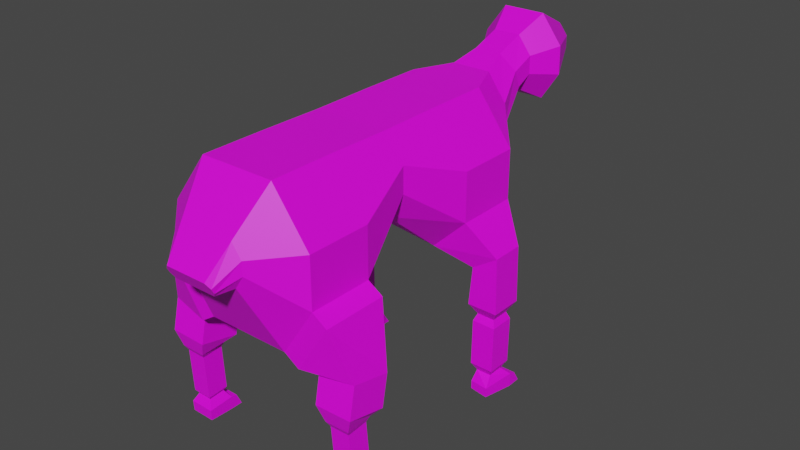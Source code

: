 # Source: Sheep.blend  (saved by Blender 2.93.21; exported with 4.5.12 LTS)
import bpy
from mathutils import Matrix  # noqa: F401  (used for matrix-valued properties, if any)

bpy.ops.wm.read_factory_settings(use_empty=True)
scene = bpy.context.scene
scene.name = 'Scene'

# ---- collections
col_collection = bpy.data.collections.new('Collection'); scene.collection.children.link(col_collection)

# ---- images (referenced by path relative to the original .blend; pixels are not part of the script)
import os
ASSET_DIR = os.environ.get("B2B_ASSET_DIR", "")  # directory of the original .blend (textures are referenced by path, not embedded)
HERE = os.path.dirname(os.path.abspath(__file__))  # packed textures are extracted next to this script under _unpacked/

def load_image(name, relpath, width, height, colorspace="sRGB"):
    """Load a texture the original file referenced (path relative to the .blend, or extracted next to this script)."""
    p = next((c for c in (os.path.join(HERE, relpath), os.path.join(ASSET_DIR, relpath)) if relpath and os.path.exists(c)), "")
    if p:
        img = bpy.data.images.load(p, check_existing=True)
        img.name = name
    else:  # same state as the original file: an image datablock whose file is absent (Cycles renders it pink)
        img = bpy.data.images.new(name, width, height)
        img.source = "FILE"
        img.filepath = "//" + (relpath or name)
    img.colorspace_settings.name = colorspace
    return img
img_sheepskin = load_image('SheepSkin', '', 1024, 1024, 'sRGB')

# ---- materials (node trees are filled in below, after node groups)
mat_sheepskin_001 = bpy.data.materials.new('SheepSkin.001')
mat_sheepskin_001.use_transparent_shadow = False

# ---- material node trees
mat_sheepskin_001.use_nodes = True; mat_sheepskin_001.node_tree.nodes.clear()
_N = mat_sheepskin_001.node_tree.nodes; _L = mat_sheepskin_001.node_tree.links
n0 = _N.new('ShaderNodeBsdfPrincipled'); n0.name = 'Principled BSDF'; n0.location = (10, 300)
n0.distribution = 'GGX'
n0.subsurface_method = 'BURLEY'
n0.inputs[3].default_value = 1.45
n0.inputs[27].default_value = (0.0, 0.0, 0.0, 1.0)
n0.inputs[28].default_value = 1.0
n1 = _N.new('ShaderNodeOutputMaterial'); n1.name = 'Material Output'; n1.location = (300, 300)
n2 = _N.new('ShaderNodeTexImage'); n2.name = 'Image Texture'; n2.location = (-280, 275)
n2.image = img_sheepskin
_L.new(n0.outputs[0], n1.inputs[0])
_L.new(n2.outputs[0], n0.inputs[0])
n1.is_active_output = True

# ---- world
world_world = bpy.data.worlds.new('World'); scene.world = world_world
world_world.use_nodes = True; world_world.node_tree.nodes.clear()
_N = world_world.node_tree.nodes; _L = world_world.node_tree.links
n0 = _N.new('ShaderNodeOutputWorld'); n0.name = 'World Output'; n0.location = (300, 300)
n1 = _N.new('ShaderNodeBackground'); n1.name = 'Background'; n1.location = (10, 300)
n1.inputs[0].default_value = (0.05088, 0.05088, 0.05088, 1.0)
_L.new(n1.outputs[0], n0.inputs[0])
n0.is_active_output = True
world_world.color = (0.05088, 0.05088, 0.05088)
world_world.use_sun_shadow = False
world_world.sun_shadow_jitter_overblur = 0.0

# ---- meshes
me_cube_001 = bpy.data.meshes.new('Cube.001')
me_cube_001.from_pydata([(-0.1184, -0.365, 0.3455), (-0.1066, -0.365, 0.7667), (-0.112, 0.365, 0.3899), (-0.1066, 0.365, 0.7667), (-0.2106, -0.365, 0.4859), (-0.2106, -0.365, 0.6263), (-0.2106, 0.365, 0.6263), (-0.2106, 0.365, 0.4859), (-0.1125, 0.4767, 0.6926), (-0.05697, 0.4767, 0.7676), (-0.06326, 0.4767, 0.5425), (-0.1125, 0.4767, 0.6175), (-0.07785, 0.5716, 0.7463), (-0.07785, 0.5924, 0.6987), (-0.03941, 0.5509, 0.7938), (-0.04376, 0.6131, 0.6511), (-0.07785, 0.6386, 0.7733), (-0.07785, 0.6397, 0.7214), (-0.03941, 0.6374, 0.8252), (-0.04376, 0.6409, 0.6696), (-0.1223, 0.7182, 0.79), (-0.1223, 0.72, 0.7084), (-0.06191, 0.7163, 0.8715), (-0.06875, 0.7218, 0.6269), (-0.05993, -0.5274, 0.5742), (-0.07154, -0.5199, 0.5604), (-0.052, 0.8645, 0.7698), (-0.052, 0.8652, 0.7351), (-0.02632, 0.8637, 0.8045), (-0.02923, 0.866, 0.7005), (-0.03578, 0.8889, 0.7644), (-0.03578, 0.8894, 0.74), (-0.01815, 0.8883, 0.7882), (-0.02047, 0.8899, 0.7167), (-0.02277, 0.889, 0.7602), (-0.02277, 0.8893, 0.7439), (-0.0116, 0.8886, 0.7752), (-0.01346, 0.8897, 0.7297), (-0.01295, 0.889, 0.7569), (-0.01295, 0.8893, 0.7468), (-0.006653, 0.8889, 0.7654), (-0.00816, 0.8894, 0.7395), (-0.112, 0.1825, 0.3899), (-0.1133, 0.0, 0.5436), (-0.1184, -0.1825, 0.3455), (-0.1066, -0.1825, 0.7667), (-0.1071, 0.0, 0.7645), (-0.1066, 0.1825, 0.7667), (-0.2106, -0.1825, 0.4859), (-0.1617, 0.0, 0.6173), (-0.2106, 0.1825, 0.4859), (-0.2106, -0.1825, 0.6263), (-0.1617, 0.0, 0.6909), (-0.2106, 0.1825, 0.6263), (-0.2793, 0.3212, 0.3882), (-0.2061, 0.3212, 0.3406), (-0.2793, 0.2263, 0.3882), (-0.2061, 0.2263, 0.3406), (-0.2793, 0.3212, 0.3882), (-0.2061, 0.3212, 0.3406), (-0.2793, 0.2263, 0.3882), (-0.2061, 0.2263, 0.3406), (-0.283, 0.3212, 0.2264), (-0.1957, 0.3212, 0.2277), (-0.283, 0.2263, 0.2264), (-0.1957, 0.2263, 0.2277), (-0.2644, 0.3014, 0.1952), (-0.2134, 0.3014, 0.196), (-0.2644, 0.246, 0.1952), (-0.2134, 0.246, 0.196), (-0.2723, 0.3104, 0.174), (-0.2049, 0.3104, 0.175), (-0.2723, 0.2371, 0.174), (-0.2049, 0.2371, 0.175), (-0.2703, 0.3104, 0.03912), (-0.2029, 0.3104, 0.04012), (-0.2703, 0.2371, 0.03912), (-0.2029, 0.2371, 0.04012), (-0.2576, 0.2969, 0.0161), (-0.2149, 0.2969, 0.01673), (-0.2576, 0.2506, 0.0161), (-0.2149, 0.2506, 0.01673), (-0.2776, 0.3184, -0.005417), (-0.1921, 0.3184, -0.004149), (-0.2636, 0.2255, -0.01178), (-0.2102, 0.2326, -0.01254), (-0.277, 0.3184, -0.04591), (-0.1915, 0.3184, -0.04465), (-0.2632, 0.2255, -0.03914), (-0.2098, 0.2326, -0.0368), (-0.2774, 0.3371, -0.01098), (-0.1919, 0.3364, -0.009903), (-0.2768, 0.3585, -0.04535), (-0.1913, 0.3578, -0.04428), (-0.16, -0.1825, 0.3182), (-0.16, -0.365, 0.3182), (-0.2522, -0.365, 0.4586), (-0.2522, -0.1825, 0.4586), (-0.1908, -0.2185, 0.2881), (-0.1908, -0.3295, 0.3122), (-0.2953, -0.329, 0.3142), (-0.2953, -0.218, 0.2902), (-0.1926, -0.2372, 0.2017), (-0.1926, -0.3482, 0.2257), (-0.2971, -0.3477, 0.2278), (-0.2971, -0.2368, 0.2038), (-0.2106, -0.2611, 0.1864), (-0.2106, -0.3368, 0.1814), (-0.2804, -0.3369, 0.1828), (-0.2804, -0.2612, 0.1878), (-0.2182, -0.268, 0.1704), (-0.2182, -0.3279, 0.1664), (-0.2734, -0.328, 0.1676), (-0.2734, -0.2681, 0.1715), (-0.2209, -0.2596, 0.0412), (-0.2209, -0.3194, 0.03728), (-0.2761, -0.3195, 0.0384), (-0.2761, -0.2596, 0.04233), (-0.2277, -0.2659, 0.02891), (-0.2277, -0.3115, 0.02592), (-0.2697, -0.3116, 0.02678), (-0.2697, -0.266, 0.02977), (-0.2152, -0.2503, 0.005576), (-0.2152, -0.3239, 0.0007502), (-0.2832, -0.324, 0.002133), (-0.2832, -0.2504, 0.006959), (-0.2159, -0.2481, -0.03208), (-0.2159, -0.3218, -0.02958), (-0.2838, -0.3218, -0.0282), (-0.2838, -0.2481, -0.0307), (-0.2831, -0.2344, 0.00378), (-0.2152, -0.2339, 0.002528), (-0.2838, -0.2183, -0.03034), (-0.2159, -0.2179, -0.03165), (-0.1064, -0.4614, 0.6156), (-0.07856, -0.4614, 0.6532), (-0.08171, -0.4614, 0.5404), (-0.1064, -0.4614, 0.578), (-0.06125, -0.5049, 0.5329), (-0.07154, -0.5124, 0.5467), (0.1184, -0.365, 0.3455), (0.1066, -0.365, 0.7667), (0.112, 0.365, 0.3899), (0.1066, 0.365, 0.7667), (0.2106, -0.365, 0.4859), (0.2106, -0.365, 0.6263), (0.2106, 0.365, 0.6263), (0.2106, 0.365, 0.4859), (0.1125, 0.4767, 0.6926), (0.05697, 0.4767, 0.7676), (0.06326, 0.4767, 0.5425), (0.1125, 0.4767, 0.6175), (0.07785, 0.5716, 0.7463), (0.07785, 0.5924, 0.6987), (0.03941, 0.5509, 0.7938), (0.04376, 0.6131, 0.6511), (0.07785, 0.6386, 0.7733), (0.07785, 0.6397, 0.7214), (0.03941, 0.6374, 0.8252), (0.04376, 0.6409, 0.6696), (0.1223, 0.7182, 0.79), (0.1223, 0.72, 0.7084), (0.06191, 0.7163, 0.8715), (0.06875, 0.7218, 0.6269), (0.0, 0.8892, 0.7521), (0.0, 0.4767, 0.7676), (0.05993, -0.5274, 0.5742), (0.07154, -0.5199, 0.5604), (0.0, -0.365, 0.7667), (0.0, -0.365, 0.3455), (0.0, 0.365, 0.7667), (0.0, 0.365, 0.4432), (0.052, 0.8645, 0.7698), (0.052, 0.8652, 0.7351), (0.02632, 0.8637, 0.8045), (0.02923, 0.866, 0.7005), (0.03578, 0.8889, 0.7644), (0.03578, 0.8894, 0.74), (0.01815, 0.8883, 0.7882), (0.02047, 0.8899, 0.7167), (0.02277, 0.889, 0.7602), (0.02277, 0.8893, 0.7439), (0.0116, 0.8886, 0.7752), (0.01346, 0.8897, 0.7297), (0.01295, 0.889, 0.7569), (0.01295, 0.8893, 0.7468), (0.006653, 0.8889, 0.7654), (0.00816, 0.8894, 0.7395), (0.0, 0.4767, 0.5425), (0.0, 0.5509, 0.7938), (0.0, 0.6131, 0.6511), (0.0, 0.6374, 0.8252), (0.0, 0.6409, 0.6696), (0.0, 0.7163, 0.8715), (0.0, 0.7218, 0.6269), (0.0, 0.8637, 0.8045), (0.0, 0.866, 0.7005), (0.0, 0.8883, 0.7882), (0.0, 0.8899, 0.7167), (0.0, 0.8886, 0.7752), (0.0, 0.8897, 0.7297), (0.0, 0.8889, 0.7654), (0.0, 0.8894, 0.7395), (0.112, 0.1825, 0.3899), (0.1133, 0.0, 0.5436), (0.1184, -0.1825, 0.3455), (0.1066, -0.1825, 0.7667), (0.1071, 0.0, 0.7645), (0.1066, 0.1825, 0.7667), (0.2106, -0.1825, 0.4859), (0.1617, 0.0, 0.6173), (0.2106, 0.1825, 0.4859), (0.2106, -0.1825, 0.6263), (0.1617, 0.0, 0.6909), (0.2106, 0.1825, 0.6263), (0.0, 0.1825, 0.7667), (0.0, 0.0, 0.7645), (0.0, -0.1825, 0.7667), (0.0, 0.1825, 0.4432), (0.0, 0.0, 0.5436), (0.0, -0.1825, 0.3455), (0.2793, 0.3212, 0.3882), (0.2061, 0.3212, 0.3406), (0.2793, 0.2263, 0.3882), (0.2061, 0.2263, 0.3406), (0.2793, 0.3212, 0.3882), (0.2061, 0.3212, 0.3406), (0.2793, 0.2263, 0.3882), (0.2061, 0.2263, 0.3406), (0.283, 0.3212, 0.2264), (0.1957, 0.3212, 0.2277), (0.283, 0.2263, 0.2264), (0.1957, 0.2263, 0.2277), (0.2644, 0.3014, 0.1952), (0.2134, 0.3014, 0.196), (0.2644, 0.246, 0.1952), (0.2134, 0.246, 0.196), (0.2723, 0.3104, 0.174), (0.2049, 0.3104, 0.175), (0.2723, 0.2371, 0.174), (0.2049, 0.2371, 0.175), (0.2703, 0.3104, 0.03912), (0.2029, 0.3104, 0.04012), (0.2703, 0.2371, 0.03912), (0.2029, 0.2371, 0.04012), (0.2576, 0.2969, 0.0161), (0.2149, 0.2969, 0.01673), (0.2576, 0.2506, 0.0161), (0.2149, 0.2506, 0.01673), (0.2776, 0.3184, -0.005417), (0.1921, 0.3184, -0.004149), (0.2636, 0.2255, -0.01178), (0.2102, 0.2326, -0.01254), (0.277, 0.3184, -0.04591), (0.1915, 0.3184, -0.04465), (0.2632, 0.2255, -0.03914), (0.2098, 0.2326, -0.0368), (0.2774, 0.3371, -0.01098), (0.1919, 0.3364, -0.009903), (0.2768, 0.3585, -0.04535), (0.1913, 0.3578, -0.04428), (0.16, -0.1825, 0.3182), (0.16, -0.365, 0.3182), (0.2522, -0.365, 0.4586), (0.2522, -0.1825, 0.4586), (0.1908, -0.2185, 0.2881), (0.1908, -0.3295, 0.3122), (0.2953, -0.329, 0.3142), (0.2953, -0.218, 0.2902), (0.1926, -0.2372, 0.2017), (0.1926, -0.3482, 0.2257), (0.2971, -0.3477, 0.2278), (0.2971, -0.2368, 0.2038), (0.2106, -0.2611, 0.1864), (0.2106, -0.3368, 0.1814), (0.2804, -0.3369, 0.1828), (0.2804, -0.2612, 0.1878), (0.2182, -0.268, 0.1704), (0.2182, -0.3279, 0.1664), (0.2734, -0.328, 0.1676), (0.2734, -0.2681, 0.1715), (0.2209, -0.2596, 0.0412), (0.2209, -0.3194, 0.03728), (0.2761, -0.3195, 0.0384), (0.2761, -0.2596, 0.04233), (0.2277, -0.2659, 0.02891), (0.2277, -0.3115, 0.02592), (0.2697, -0.3116, 0.02678), (0.2697, -0.266, 0.02977), (0.2152, -0.2503, 0.005576), (0.2152, -0.3239, 0.0007502), (0.2832, -0.324, 0.002133), (0.2832, -0.2504, 0.006959), (0.2159, -0.2481, -0.03208), (0.2159, -0.3218, -0.02958), (0.2838, -0.3218, -0.0282), (0.2838, -0.2481, -0.0307), (0.2831, -0.2344, 0.00378), (0.2152, -0.2339, 0.002528), (0.2838, -0.2183, -0.03034), (0.2159, -0.2179, -0.03165), (0.1064, -0.4614, 0.6156), (0.07856, -0.4614, 0.6532), (0.0, -0.4614, 0.6532), (0.08171, -0.4614, 0.5404), (0.1064, -0.4614, 0.578), (0.0, -0.4614, 0.5404), (0.0, -0.5274, 0.5742), (0.06125, -0.5049, 0.5329), (0.07154, -0.5124, 0.5467), (0.0, -0.5124, 0.5467), (0.0, -0.5199, 0.5604), (0.0, -0.5049, 0.5329)], [], [(53, 47, 3, 6), (7, 6, 8, 11), (4, 0, 136, 137), (217, 45, 1, 168), (0, 169, 306, 136), (1, 5, 134, 135), (42, 50, 56, 57), (50, 53, 6, 7), (171, 2, 10, 188), (2, 7, 11, 10), (6, 3, 9, 8), (8, 9, 14, 12), (188, 10, 15, 190), (11, 8, 12, 13), (10, 11, 13, 15), (192, 19, 23, 194), (13, 12, 16, 17), (15, 13, 17, 19), (12, 14, 18, 16), (190, 15, 19, 192), (17, 16, 20, 21), (19, 17, 21, 23), (16, 18, 22, 20), (41, 202, 200, 37), (20, 22, 28, 26), (194, 23, 29, 196), (21, 20, 26, 27), (23, 21, 27, 29), (30, 31, 27, 26), (32, 30, 26, 28), (197, 32, 28, 195), (31, 33, 29, 27), (34, 35, 31, 30), (36, 34, 30, 32), (199, 36, 32, 197), (35, 37, 33, 31), (38, 39, 35, 34), (40, 38, 34, 36), (201, 40, 36, 199), (39, 41, 37, 35), (164, 39, 38), (164, 38, 40), (164, 41, 39), (37, 200, 198, 33), (33, 198, 196, 29), (18, 191, 193, 22), (22, 193, 195, 28), (14, 189, 191, 18), (9, 165, 189, 14), (3, 170, 165, 9), (44, 220, 169, 0), (164, 40, 201), (41, 164, 202), (2, 171, 218, 42), (42, 218, 219, 43), (43, 219, 220, 44), (4, 5, 51, 48), (48, 51, 52, 49), (49, 52, 53, 50), (0, 4, 96, 95), (44, 48, 49, 43), (43, 49, 50, 42), (170, 3, 47, 215), (215, 47, 46, 216), (216, 46, 45, 217), (5, 1, 45, 51), (51, 45, 46, 52), (52, 46, 47, 53), (55, 57, 61, 59), (2, 42, 57, 55), (7, 2, 55, 54), (50, 7, 54, 56), (59, 61, 65, 63), (54, 55, 59, 58), (57, 56, 60, 61), (56, 54, 58, 60), (65, 64, 68, 69), (58, 59, 63, 62), (61, 60, 64, 65), (60, 58, 62, 64), (69, 68, 72, 73), (64, 62, 66, 68), (63, 65, 69, 67), (62, 63, 67, 66), (71, 73, 77, 75), (68, 66, 70, 72), (67, 69, 73, 71), (66, 67, 71, 70), (75, 77, 81, 79), (70, 71, 75, 74), (73, 72, 76, 77), (72, 70, 74, 76), (81, 80, 84, 85), (74, 75, 79, 78), (77, 76, 80, 81), (76, 74, 78, 80), (83, 85, 89, 87), (80, 78, 82, 84), (79, 81, 85, 83), (78, 79, 83, 82), (89, 88, 86, 87), (87, 86, 92, 93), (85, 84, 88, 89), (84, 82, 86, 88), (90, 91, 93, 92), (83, 87, 93, 91), (82, 83, 91, 90), (86, 82, 90, 92), (96, 97, 101, 100), (44, 0, 95, 94), (4, 48, 97, 96), (48, 44, 94, 97), (101, 98, 102, 105), (94, 95, 99, 98), (97, 94, 98, 101), (95, 96, 100, 99), (103, 104, 108, 107), (99, 100, 104, 103), (100, 101, 105, 104), (98, 99, 103, 102), (108, 109, 113, 112), (104, 105, 109, 108), (102, 103, 107, 106), (105, 102, 106, 109), (113, 110, 114, 117), (106, 107, 111, 110), (109, 106, 110, 113), (107, 108, 112, 111), (116, 117, 121, 120), (111, 112, 116, 115), (112, 113, 117, 116), (110, 111, 115, 114), (120, 121, 125, 124), (114, 115, 119, 118), (117, 114, 118, 121), (115, 116, 120, 119), (125, 122, 131, 130), (118, 119, 123, 122), (121, 118, 122, 125), (119, 120, 124, 123), (127, 128, 129, 126), (123, 124, 128, 127), (124, 125, 129, 128), (122, 123, 127, 126), (130, 131, 133, 132), (122, 126, 133, 131), (129, 125, 130, 132), (126, 129, 132, 133), (136, 306, 312, 138), (303, 135, 24, 307), (134, 137, 139, 25), (5, 4, 137, 134), (168, 1, 135, 303), (311, 307, 24, 25), (312, 310, 139, 138), (310, 311, 25, 139), (137, 136, 138, 139), (135, 134, 25, 24), (214, 146, 143, 208), (147, 151, 148, 146), (144, 305, 304, 140), (217, 168, 141, 206), (140, 304, 306, 169), (141, 302, 301, 145), (203, 224, 223, 211), (211, 147, 146, 214), (171, 188, 150, 142), (142, 150, 151, 147), (146, 148, 149, 143), (148, 152, 154, 149), (188, 190, 155, 150), (151, 153, 152, 148), (150, 155, 153, 151), (192, 194, 163, 159), (153, 157, 156, 152), (155, 159, 157, 153), (152, 156, 158, 154), (190, 192, 159, 155), (157, 161, 160, 156), (159, 163, 161, 157), (156, 160, 162, 158), (187, 183, 200, 202), (160, 172, 174, 162), (194, 196, 175, 163), (161, 173, 172, 160), (163, 175, 173, 161), (176, 172, 173, 177), (178, 174, 172, 176), (197, 195, 174, 178), (177, 173, 175, 179), (180, 176, 177, 181), (182, 178, 176, 180), (199, 197, 178, 182), (181, 177, 179, 183), (184, 180, 181, 185), (186, 182, 180, 184), (201, 199, 182, 186), (185, 181, 183, 187), (164, 184, 185), (164, 186, 184), (164, 185, 187), (183, 179, 198, 200), (179, 175, 196, 198), (158, 162, 193, 191), (162, 174, 195, 193), (154, 158, 191, 189), (149, 154, 189, 165), (143, 149, 165, 170), (205, 140, 169, 220), (164, 201, 186), (187, 202, 164), (142, 203, 218, 171), (203, 204, 219, 218), (204, 205, 220, 219), (144, 209, 212, 145), (209, 210, 213, 212), (210, 211, 214, 213), (140, 262, 263, 144), (205, 204, 210, 209), (204, 203, 211, 210), (170, 215, 208, 143), (215, 216, 207, 208), (216, 217, 206, 207), (145, 212, 206, 141), (212, 213, 207, 206), (213, 214, 208, 207), (222, 226, 228, 224), (142, 222, 224, 203), (147, 221, 222, 142), (211, 223, 221, 147), (226, 230, 232, 228), (221, 225, 226, 222), (224, 228, 227, 223), (223, 227, 225, 221), (232, 236, 235, 231), (225, 229, 230, 226), (228, 232, 231, 227), (227, 231, 229, 225), (236, 240, 239, 235), (231, 235, 233, 229), (230, 234, 236, 232), (229, 233, 234, 230), (238, 242, 244, 240), (235, 239, 237, 233), (234, 238, 240, 236), (233, 237, 238, 234), (242, 246, 248, 244), (237, 241, 242, 238), (240, 244, 243, 239), (239, 243, 241, 237), (248, 252, 251, 247), (241, 245, 246, 242), (244, 248, 247, 243), (243, 247, 245, 241), (250, 254, 256, 252), (247, 251, 249, 245), (246, 250, 252, 248), (245, 249, 250, 246), (256, 254, 253, 255), (254, 260, 259, 253), (252, 256, 255, 251), (251, 255, 253, 249), (257, 259, 260, 258), (250, 258, 260, 254), (249, 257, 258, 250), (253, 259, 257, 249), (263, 267, 268, 264), (205, 261, 262, 140), (144, 263, 264, 209), (209, 264, 261, 205), (268, 272, 269, 265), (261, 265, 266, 262), (264, 268, 265, 261), (262, 266, 267, 263), (270, 274, 275, 271), (266, 270, 271, 267), (267, 271, 272, 268), (265, 269, 270, 266), (275, 279, 280, 276), (271, 275, 276, 272), (269, 273, 274, 270), (272, 276, 273, 269), (280, 284, 281, 277), (273, 277, 278, 274), (276, 280, 277, 273), (274, 278, 279, 275), (283, 287, 288, 284), (278, 282, 283, 279), (279, 283, 284, 280), (277, 281, 282, 278), (287, 291, 292, 288), (281, 285, 286, 282), (284, 288, 285, 281), (282, 286, 287, 283), (292, 297, 298, 289), (285, 289, 290, 286), (288, 292, 289, 285), (286, 290, 291, 287), (294, 293, 296, 295), (290, 294, 295, 291), (291, 295, 296, 292), (289, 293, 294, 290), (297, 299, 300, 298), (289, 298, 300, 293), (296, 299, 297, 292), (293, 300, 299, 296), (304, 308, 312, 306), (303, 307, 166, 302), (301, 167, 309, 305), (145, 301, 305, 144), (168, 303, 302, 141), (311, 167, 166, 307), (312, 308, 309, 310), (310, 309, 167, 311), (305, 309, 308, 304), (302, 166, 167, 301)])
_uv = me_cube_001.uv_layers.new(name='UVMap')
_uv.uv.foreach_set('vector', [0.1692, 0.3889, 0.08189, 0.363, 0.1092, 0.2715, 0.1965, 0.2974, 0.7716, 0.8925, 0.701, 0.9129, 0.6538, 0.8731, 0.6916, 0.8622, 0.6991, 0.2692, 0.7474, 0.1971, 0.7666, 0.3066, 0.7536, 0.326, 0.449, 0.5594, 0.4812, 0.5571, 0.4865, 0.6524, 0.4542, 0.6548, 0.7474, 0.1971, 0.8093, 0.1971, 0.8093, 0.3066, 0.7666, 0.3066, 0.0, 0.6374, 0.08728, 0.6634, 0.05008, 0.7057, 0.02671, 0.6988, 0.6379, 0.8848, 0.6379, 0.9561, 0.5736, 0.9444, 0.5824, 0.8998, 0.2291, 0.4074, 0.1692, 0.3889, 0.1965, 0.2974, 0.2564, 0.3159, 0.7625, 0.7804, 0.8055, 0.829, 0.7221, 0.8265, 0.7129, 0.7947, 0.8055, 0.829, 0.7716, 0.8925, 0.6916, 0.8622, 0.7221, 0.8265, 0.1965, 0.2974, 0.1092, 0.2715, 0.1125, 0.2119, 0.1591, 0.2257, 0.1591, 0.2257, 0.1125, 0.2119, 0.1078, 0.17, 0.1413, 0.1686, 0.5596, 0.8817, 0.527, 0.8805, 0.53, 0.8096, 0.5526, 0.8105, 0.1912, 0.2356, 0.1591, 0.2257, 0.1413, 0.1686, 0.1647, 0.1644, 0.527, 0.8805, 0.4949, 0.8796, 0.5078, 0.8199, 0.53, 0.8096, 0.5515, 0.796, 0.5289, 0.7951, 0.5213, 0.7523, 0.5567, 0.7536, 0.1647, 0.1644, 0.1413, 0.1686, 0.1397, 0.1314, 0.1621, 0.1377, 0.53, 0.8096, 0.5078, 0.8199, 0.5067, 0.7952, 0.5289, 0.7951, 0.1413, 0.1686, 0.1078, 0.17, 0.1073, 0.1224, 0.1397, 0.1314, 0.5526, 0.8105, 0.53, 0.8096, 0.5289, 0.7951, 0.5515, 0.796, 0.1621, 0.1377, 0.1397, 0.1314, 0.1562, 0.09246, 0.1913, 0.1023, 0.5289, 0.7951, 0.5067, 0.7952, 0.4865, 0.7523, 0.5213, 0.7523, 0.1397, 0.1314, 0.1073, 0.1224, 0.1053, 0.07834, 0.1562, 0.09246, 0.9733, 0.7061, 0.9691, 0.7061, 0.9691, 0.701, 0.9761, 0.701, 0.1562, 0.09246, 0.1053, 0.07834, 0.1466, 0.0108, 0.1683, 0.0168, 0.5567, 0.7536, 0.5213, 0.7523, 0.5379, 0.6777, 0.553, 0.6783, 0.1913, 0.1023, 0.1562, 0.09246, 0.1683, 0.0168, 0.1832, 0.02099, 0.5213, 0.7523, 0.4865, 0.7523, 0.5231, 0.6777, 0.5379, 0.6777, 0.1699, 0.004121, 0.1805, 0.007074, 0.1832, 0.02099, 0.1683, 0.0168, 0.1551, 0.0, 0.1699, 0.004121, 0.1683, 0.0168, 0.1466, 0.0108, 0.9691, 0.7316, 0.9786, 0.7316, 0.9828, 0.7402, 0.9691, 0.7402, 0.9878, 0.7064, 0.9798, 0.6942, 0.9844, 0.6858, 0.9963, 0.7039, 0.981, 0.7169, 0.981, 0.7084, 0.9878, 0.7064, 0.9878, 0.7192, 0.9751, 0.7248, 0.981, 0.7169, 0.9878, 0.7192, 0.9786, 0.7316, 0.9691, 0.7248, 0.9751, 0.7248, 0.9786, 0.7316, 0.9691, 0.7316, 0.981, 0.7084, 0.9761, 0.701, 0.9798, 0.6942, 0.9878, 0.7064, 0.9758, 0.7152, 0.9758, 0.7099, 0.981, 0.7084, 0.981, 0.7169, 0.9726, 0.7197, 0.9758, 0.7152, 0.981, 0.7169, 0.9751, 0.7248, 0.9691, 0.7197, 0.9726, 0.7197, 0.9751, 0.7248, 0.9691, 0.7248, 0.9758, 0.7099, 0.9733, 0.7061, 0.9761, 0.701, 0.981, 0.7084, 0.9691, 0.7127, 0.9758, 0.7099, 0.9758, 0.7152, 0.9691, 0.7127, 0.9758, 0.7152, 0.9726, 0.7197, 0.9691, 0.7127, 0.9733, 0.7061, 0.9758, 0.7099, 0.9761, 0.701, 0.9691, 0.701, 0.9691, 0.6942, 0.9798, 0.6942, 0.5414, 0.6654, 0.552, 0.6658, 0.553, 0.6783, 0.5379, 0.6777, 0.4622, 0.1291, 0.4503, 0.13, 0.4677, 0.08783, 0.4865, 0.08646, 0.4865, 0.08646, 0.4677, 0.08783, 0.435, 0.01216, 0.4429, 0.01158, 0.4514, 0.1749, 0.4394, 0.1758, 0.4503, 0.13, 0.4622, 0.1291, 0.4476, 0.2138, 0.4304, 0.2151, 0.4394, 0.1758, 0.4514, 0.1749, 0.4655, 0.2711, 0.4332, 0.2734, 0.4304, 0.2151, 0.4476, 0.2138, 0.09559, 0.741, 0.09554, 0.8021, 5.367e-05, 0.8021, 0.0001073, 0.7411, 0.9691, 0.7127, 0.9726, 0.7197, 0.9691, 0.7197, 0.9733, 0.7061, 0.9691, 0.7127, 0.9691, 0.7061, 0.8223, 0.6321, 0.7692, 0.6318, 0.7692, 0.5363, 0.8223, 0.5366, 0.8223, 0.5366, 0.7692, 0.5363, 0.778, 0.4403, 0.8365, 0.4404, 0.09559, 0.8622, 0.09559, 0.8029, 0.1986, 0.8029, 0.1986, 0.8649, 0.1472, 0.6819, 0.08728, 0.6634, 0.1146, 0.5719, 0.1745, 0.5904, 0.1745, 0.5904, 0.1146, 0.5719, 0.1015, 0.4684, 0.1329, 0.4781, 0.1329, 0.4781, 0.1015, 0.4684, 0.1692, 0.3889, 0.2291, 0.4074, 0.7474, 0.1971, 0.6991, 0.2692, 0.6773, 0.2552, 0.7256, 0.183, 0.8216, 0.3459, 0.8816, 0.3453, 0.8679, 0.4401, 0.8365, 0.4404, 0.8365, 0.4404, 0.8679, 0.4401, 0.8816, 0.5363, 0.8223, 0.5366, 0.4332, 0.2734, 0.4655, 0.2711, 0.4708, 0.3664, 0.4385, 0.3688, 0.4385, 0.3688, 0.4708, 0.3664, 0.4752, 0.4618, 0.4428, 0.4641, 0.4428, 0.4641, 0.4752, 0.4618, 0.4812, 0.5571, 0.449, 0.5594, 0.08728, 0.6634, 0.0, 0.6374, 0.0273, 0.546, 0.1146, 0.5719, 0.1146, 0.5719, 0.0273, 0.546, 0.05569, 0.4548, 0.1015, 0.4684, 0.1015, 0.4684, 0.05569, 0.4548, 0.08189, 0.363, 0.1692, 0.3889, 0.6538, 0.6321, 0.6538, 0.6321, 0.6538, 0.6321, 0.6538, 0.6321, 0.8223, 0.6321, 0.8223, 0.5366, 0.8664, 0.5598, 0.8664, 0.6095, 0.7716, 0.8925, 0.8055, 0.829, 0.8438, 0.8692, 0.8305, 0.9129, 0.2291, 0.4074, 0.2564, 0.3159, 0.3097, 0.3557, 0.2955, 0.4032, 0.2979, 0.9683, 0.2482, 0.9681, 0.2482, 0.9137, 0.2979, 0.9139, 0.6538, 0.6321, 0.6538, 0.6321, 0.6538, 0.6321, 0.6538, 0.6321, 0.6538, 0.6321, 0.6538, 0.6321, 0.6538, 0.6321, 0.6538, 0.6321, 0.6538, 0.6321, 0.6538, 0.6321, 0.6538, 0.6321, 0.6538, 0.6321, 0.5922, 0.7469, 0.6379, 0.7486, 0.6277, 0.7663, 0.601, 0.7653, 0.3955, 0.7447, 0.4334, 0.7702, 0.4379, 0.8293, 0.3922, 0.8293, 0.599, 0.689, 0.6379, 0.6654, 0.6379, 0.7486, 0.5922, 0.7469, 0.1986, 0.8955, 0.2482, 0.8951, 0.2482, 0.9684, 0.1986, 0.9689, 0.601, 0.7653, 0.6277, 0.7663, 0.6316, 0.7765, 0.5963, 0.7751, 0.6415, 0.9039, 0.6415, 0.8542, 0.6538, 0.8644, 0.6538, 0.8934, 0.2979, 0.9139, 0.2482, 0.9137, 0.2587, 0.8951, 0.2877, 0.8952, 0.3922, 0.8293, 0.4379, 0.8293, 0.4284, 0.8457, 0.4017, 0.8457, 0.05407, 0.9055, 0.09239, 0.9057, 0.09239, 0.9723, 0.05407, 0.9722, 0.7849, 0.9132, 0.8139, 0.9129, 0.8187, 0.9245, 0.7804, 0.9249, 0.2979, 0.9287, 0.2979, 0.8997, 0.3094, 0.8951, 0.3094, 0.9334, 0.4017, 0.8457, 0.4284, 0.8457, 0.4327, 0.8568, 0.3974, 0.8568, 0.05407, 0.9722, 0.09239, 0.9723, 0.08529, 0.9859, 0.06105, 0.9858, 0.3974, 0.8568, 0.4327, 0.8568, 0.4326, 0.9274, 0.3973, 0.9274, 0.5963, 0.7751, 0.6316, 0.7765, 0.6289, 0.8458, 0.5936, 0.8444, 0.7804, 0.9249, 0.8187, 0.9245, 0.8187, 0.9842, 0.7804, 0.9846, 0.5996, 0.8579, 0.6219, 0.8587, 0.6248, 0.8707, 0.5969, 0.8711, 0.3973, 0.9274, 0.4326, 0.9274, 0.4261, 0.9395, 0.4038, 0.9395, 0.5936, 0.8444, 0.6289, 0.8458, 0.6219, 0.8587, 0.5996, 0.8579, 0.3836, 0.9371, 0.3836, 0.8988, 0.3922, 0.9057, 0.3922, 0.93, 0.8187, 0.958, 0.8254, 0.9131, 0.8374, 0.9129, 0.8387, 0.9577, 0.9585, 0.9752, 0.9552, 0.9512, 0.9685, 0.9379, 0.9743, 0.9863, 0.6385, 0.8423, 0.6395, 0.8181, 0.6538, 0.8094, 0.6538, 0.8542, 0.4038, 0.9395, 0.4261, 0.9395, 0.4379, 0.9507, 0.3932, 0.9506, 0.732, 0.9788, 0.7047, 0.9825, 0.6981, 0.9339, 0.742, 0.9338, 0.742, 0.9338, 0.6981, 0.9339, 0.698, 0.9129, 0.742, 0.9132, 0.5969, 0.8711, 0.6248, 0.8707, 0.6243, 0.8848, 0.5964, 0.8836, 0.9743, 0.9863, 0.9685, 0.9379, 0.9863, 0.9356, 0.9863, 0.9848, 0.9634, 0.5845, 0.9634, 0.6292, 0.9453, 0.6293, 0.9453, 0.5846, 0.8187, 0.958, 0.8387, 0.9577, 0.8387, 0.9783, 0.8216, 0.9673, 0.9393, 0.8522, 0.9396, 0.8268, 0.9492, 0.8246, 0.9492, 0.8501, 0.9863, 0.9356, 0.9685, 0.9379, 0.9696, 0.928, 0.9831, 0.9149, 0.1698, 0.6884, 0.1971, 0.597, 0.2751, 0.6401, 0.2482, 0.6925, 0.5507, 0.9784, 0.5507, 0.8829, 0.5712, 0.883, 0.5712, 0.9785, 0.1472, 0.6819, 0.1745, 0.5904, 0.1971, 0.597, 0.1698, 0.6884, 0.3747, 0.8988, 0.3097, 0.8396, 0.3272, 0.8204, 0.3922, 0.8795, 0.3922, 0.7887, 0.339, 0.8012, 0.3287, 0.7572, 0.3819, 0.7447, 0.6538, 0.6654, 0.6538, 0.7609, 0.6385, 0.7423, 0.6406, 0.6841, 0.3922, 0.8795, 0.3272, 0.8204, 0.339, 0.8012, 0.3922, 0.7887, 0.7256, 0.183, 0.6773, 0.2552, 0.6548, 0.1774, 0.7095, 0.1764, 0.7085, 0.1338, 0.6538, 0.1349, 0.6626, 0.1107, 0.6991, 0.1099, 0.7095, 0.1764, 0.6548, 0.1774, 0.6538, 0.1349, 0.7085, 0.1338, 0.2482, 0.6925, 0.2751, 0.6401, 0.3097, 0.661, 0.2828, 0.7135, 0.989, 0.4878, 0.9298, 0.4899, 0.9272, 0.4456, 0.9864, 0.4436, 0.9213, 0.6284, 0.8816, 0.6284, 0.8856, 0.6232, 0.917, 0.6232, 0.05407, 0.9055, 0.05407, 0.9638, 0.04358, 0.9514, 0.0417, 0.9119, 0.9864, 0.4436, 0.9272, 0.4456, 0.9373, 0.422, 0.9759, 0.4311, 0.05407, 0.9638, 0.0, 0.9654, 0.007459, 0.9527, 0.04358, 0.9514, 0.9599, 0.5761, 0.9311, 0.5761, 0.9311, 0.5085, 0.9599, 0.5085, 0.9759, 0.4311, 0.9373, 0.422, 0.9434, 0.4142, 0.9739, 0.4214, 0.9638, 0.5845, 0.9272, 0.5845, 0.9311, 0.5761, 0.9599, 0.5761, 0.6991, 0.1099, 0.6626, 0.1107, 0.6662, 0.1019, 0.6951, 0.1014, 0.9213, 0.6272, 0.9213, 0.5959, 0.9256, 0.5992, 0.9256, 0.6231, 0.6951, 0.1014, 0.6662, 0.1019, 0.6649, 0.03472, 0.6937, 0.03413, 0.917, 0.6232, 0.8856, 0.6232, 0.885, 0.5646, 0.9164, 0.5646, 0.9739, 0.4214, 0.9434, 0.4142, 0.9584, 0.3513, 0.989, 0.3584, 0.9668, 0.1614, 0.9648, 0.1375, 0.9784, 0.129, 0.9817, 0.1675, 0.989, 0.3584, 0.9584, 0.3513, 0.9636, 0.3453, 0.9869, 0.3508, 0.9599, 0.5085, 0.9311, 0.5085, 0.9345, 0.502, 0.9565, 0.502, 0.6937, 0.03413, 0.6649, 0.03472, 0.6682, 0.02797, 0.6902, 0.02752, 0.9578, 0.8246, 0.9578, 0.8458, 0.9492, 0.847, 0.9494, 0.8258, 0.4423, 0.9818, 0.4423, 0.9579, 0.4564, 0.9507, 0.4564, 0.9892, 0.9565, 0.502, 0.9345, 0.502, 0.9277, 0.4899, 0.9633, 0.4899, 0.6902, 0.02752, 0.6682, 0.02797, 0.6611, 0.01652, 0.6967, 0.0158, 0.9639, 0.5579, 0.999, 0.5578, 0.9989, 0.5964, 0.9638, 0.5965, 0.6967, 0.0158, 0.6611, 0.01652, 0.6608, 0.0007076, 0.6963, 0.0, 0.9817, 0.1675, 0.9784, 0.129, 0.9954, 0.1274, 0.9954, 0.166, 0.9648, 0.2618, 0.9666, 0.2232, 0.9818, 0.2241, 0.9836, 0.2626, 0.3922, 0.9862, 0.3922, 0.9507, 0.4101, 0.9507, 0.4101, 0.9862, 0.9648, 0.2618, 0.9836, 0.2626, 0.9836, 0.2784, 0.9664, 0.2704, 0.9954, 0.1274, 0.9784, 0.129, 0.9796, 0.1206, 0.9948, 0.1119, 0.9638, 0.5965, 0.9989, 0.5964, 0.999, 0.612, 0.9639, 0.6123, 0.3078, 0.7571, 0.3078, 0.7992, 0.2851, 0.7999, 0.2851, 0.7683, 0.9014, 0.6879, 0.9014, 0.729, 0.8672, 0.7192, 0.8672, 0.6879, 0.05008, 0.7057, 0.06614, 0.7107, 0.06272, 0.7379, 0.05573, 0.7399, 0.6991, 0.3414, 0.6991, 0.2692, 0.7536, 0.326, 0.7536, 0.3453, 0.9504, 0.6879, 0.9504, 0.7437, 0.9014, 0.729, 0.9014, 0.6879, 0.8594, 0.6879, 0.8672, 0.6879, 0.8672, 0.7192, 0.8594, 0.7253, 0.8438, 0.6879, 0.8516, 0.6879, 0.8516, 0.7253, 0.8438, 0.7199, 0.8516, 0.6879, 0.8594, 0.6879, 0.8594, 0.7253, 0.8516, 0.7253, 0.3076, 0.741, 0.3078, 0.7571, 0.2851, 0.7683, 0.2811, 0.7618, 0.02671, 0.6988, 0.05008, 0.7057, 0.05573, 0.7399, 0.04569, 0.741, 0.3149, 0.3762, 0.3097, 0.2808, 0.4009, 0.2758, 0.4062, 0.3711, 0.5393, 0.2859, 0.5814, 0.2217, 0.6185, 0.2174, 0.6085, 0.2778, 0.9195, 0.2692, 0.865, 0.326, 0.8521, 0.3066, 0.8712, 0.1971, 0.449, 0.5594, 0.4542, 0.6548, 0.4219, 0.6571, 0.4167, 0.5618, 0.8712, 0.1971, 0.8521, 0.3066, 0.8093, 0.3066, 0.8093, 0.1971, 0.4219, 0.6571, 0.3848, 0.7091, 0.3604, 0.7105, 0.3306, 0.6622, 0.5507, 0.9543, 0.4953, 0.9392, 0.4865, 0.8946, 0.5507, 0.8829, 0.55, 0.3808, 0.5393, 0.2859, 0.6085, 0.2778, 0.6193, 0.3727, 0.7625, 0.7804, 0.7129, 0.7947, 0.7037, 0.7629, 0.773, 0.7164, 0.773, 0.7164, 0.7037, 0.7629, 0.6589, 0.7491, 0.7104, 0.6808, 0.3097, 0.2808, 0.3644, 0.219, 0.4131, 0.2163, 0.4009, 0.2758, 0.3644, 0.219, 0.395, 0.1676, 0.4275, 0.1767, 0.4131, 0.2163, 0.5596, 0.8817, 0.5526, 0.8105, 0.5751, 0.8113, 0.5922, 0.8829, 0.5814, 0.2217, 0.6089, 0.1573, 0.6336, 0.1654, 0.6185, 0.2174, 0.5363, 0.2267, 0.5786, 0.1498, 0.6089, 0.1573, 0.5814, 0.2217, 0.5515, 0.796, 0.5567, 0.7536, 0.5922, 0.7549, 0.574, 0.7968, 0.6089, 0.1573, 0.6174, 0.1314, 0.643, 0.129, 0.6336, 0.1654, 0.5786, 0.1498, 0.5861, 0.1343, 0.6174, 0.1314, 0.6089, 0.1573, 0.395, 0.1676, 0.4046, 0.1321, 0.4384, 0.1309, 0.4275, 0.1767, 0.5526, 0.8105, 0.5515, 0.796, 0.574, 0.7968, 0.5751, 0.8113, 0.6174, 0.1314, 0.6135, 0.08979, 0.6538, 0.08605, 0.643, 0.129, 0.5861, 0.1343, 0.5644, 0.09428, 0.6135, 0.08979, 0.6174, 0.1314, 0.4046, 0.1321, 0.3959, 0.09118, 0.449, 0.08921, 0.4384, 0.1309, 0.9648, 0.7061, 0.962, 0.701, 0.9691, 0.701, 0.9691, 0.7061, 0.3959, 0.09118, 0.4044, 0.01358, 0.427, 0.01275, 0.449, 0.08921, 0.5567, 0.7536, 0.553, 0.6783, 0.568, 0.6789, 0.5922, 0.7549, 0.6135, 0.08979, 0.6066, 0.01374, 0.6237, 0.01215, 0.6538, 0.08605, 0.5644, 0.09428, 0.5857, 0.01565, 0.6066, 0.01374, 0.6135, 0.08979, 0.6169, 0.0, 0.6237, 0.01215, 0.6066, 0.01374, 0.6049, 0.001121, 0.4219, 0.0, 0.427, 0.01275, 0.4044, 0.01358, 0.4064, 0.0005746, 0.9691, 0.7316, 0.9691, 0.7402, 0.9553, 0.7402, 0.9596, 0.7316, 0.6049, 0.001121, 0.6066, 0.01374, 0.5857, 0.01565, 0.5908, 0.002404, 0.9572, 0.7169, 0.9504, 0.7192, 0.9504, 0.7064, 0.9572, 0.7084, 0.963, 0.7248, 0.9596, 0.7316, 0.9504, 0.7192, 0.9572, 0.7169, 0.9691, 0.7248, 0.9691, 0.7316, 0.9596, 0.7316, 0.963, 0.7248, 0.9572, 0.7084, 0.9504, 0.7064, 0.9584, 0.6942, 0.962, 0.701, 0.9623, 0.7152, 0.9572, 0.7169, 0.9572, 0.7084, 0.9623, 0.7099, 0.9656, 0.7197, 0.963, 0.7248, 0.9572, 0.7169, 0.9623, 0.7152, 0.9691, 0.7197, 0.9691, 0.7248, 0.963, 0.7248, 0.9656, 0.7197, 0.9623, 0.7099, 0.9572, 0.7084, 0.962, 0.701, 0.9648, 0.7061, 0.9691, 0.7127, 0.9623, 0.7152, 0.9623, 0.7099, 0.9691, 0.7127, 0.9656, 0.7197, 0.9623, 0.7152, 0.9691, 0.7127, 0.9623, 0.7099, 0.9648, 0.7061, 0.962, 0.701, 0.9584, 0.6942, 0.9691, 0.6942, 0.9691, 0.701, 0.5625, 0.6662, 0.568, 0.6789, 0.553, 0.6783, 0.552, 0.6658, 0.4384, 0.1309, 0.449, 0.08921, 0.4677, 0.08783, 0.4503, 0.13, 0.449, 0.08921, 0.427, 0.01275, 0.435, 0.01216, 0.4677, 0.08783, 0.4275, 0.1767, 0.4384, 0.1309, 0.4503, 0.13, 0.4394, 0.1758, 0.4131, 0.2163, 0.4275, 0.1767, 0.4394, 0.1758, 0.4304, 0.2151, 0.4009, 0.2758, 0.4131, 0.2163, 0.4304, 0.2151, 0.4332, 0.2734, 0.09548, 0.8631, 0.0, 0.8632, 5.367e-05, 0.8021, 0.09554, 0.8021, 0.9691, 0.7127, 0.9691, 0.7197, 0.9656, 0.7197, 0.9648, 0.7061, 0.9691, 0.7061, 0.9691, 0.7127, 0.7067, 0.6319, 0.7067, 0.5364, 0.7692, 0.5363, 0.7692, 0.6318, 0.7067, 0.5364, 0.7196, 0.4403, 0.778, 0.4403, 0.7692, 0.5363, 0.09559, 0.7437, 0.1986, 0.741, 0.1986, 0.8029, 0.09559, 0.8029, 0.5824, 0.6654, 0.5716, 0.5705, 0.6408, 0.5625, 0.6516, 0.6573, 0.5716, 0.5705, 0.6175, 0.4688, 0.6538, 0.4646, 0.6408, 0.5625, 0.6175, 0.4688, 0.55, 0.3808, 0.6193, 0.3727, 0.6538, 0.4646, 0.8712, 0.1971, 0.893, 0.183, 0.9413, 0.2552, 0.9195, 0.2692, 0.4872, 0.5799, 0.5733, 0.4737, 0.6175, 0.4688, 0.5716, 0.5705, 0.5733, 0.4737, 0.4865, 0.3877, 0.55, 0.3808, 0.6175, 0.4688, 0.4332, 0.2734, 0.4385, 0.3688, 0.4062, 0.3711, 0.4009, 0.2758, 0.4385, 0.3688, 0.4428, 0.4641, 0.4103, 0.4665, 0.4062, 0.3711, 0.4428, 0.4641, 0.449, 0.5594, 0.4167, 0.5618, 0.4103, 0.4665, 0.3306, 0.6622, 0.3254, 0.5668, 0.4167, 0.5618, 0.4219, 0.6571, 0.3254, 0.5668, 0.3625, 0.4692, 0.4103, 0.4665, 0.4167, 0.5618, 0.3625, 0.4692, 0.3149, 0.3762, 0.4062, 0.3711, 0.4103, 0.4665, 0.6538, 0.6321, 0.6538, 0.6321, 0.6538, 0.6321, 0.6538, 0.6321, 0.7067, 0.6319, 0.6538, 0.6092, 0.6538, 0.5595, 0.7067, 0.5364, 0.7104, 0.6808, 0.7494, 0.6321, 0.784, 0.662, 0.773, 0.7164, 0.09559, 0.8649, 0.1581, 0.8878, 0.1581, 0.9375, 0.09559, 0.9604, 1.0, 0.6321, 1.0, 0.6854, 0.9504, 0.6858, 0.9504, 0.6325, 0.6538, 0.6321, 0.6538, 0.6321, 0.6538, 0.6321, 0.6538, 0.6321, 0.6538, 0.6321, 0.6538, 0.6321, 0.6538, 0.6321, 0.6538, 0.6321, 0.6538, 0.6321, 0.6538, 0.6321, 0.6538, 0.6321, 0.6538, 0.6321, 0.8816, 0.4832, 0.8904, 0.4647, 0.917, 0.4637, 0.9272, 0.4814, 0.4412, 0.9507, 0.4379, 0.8661, 0.4836, 0.866, 0.4791, 0.9252, 0.8883, 0.5411, 0.8816, 0.4832, 0.9272, 0.4814, 0.9272, 0.5646, 0.9055, 0.9512, 0.9055, 0.8715, 0.9552, 0.8716, 0.9552, 0.9513, 0.8904, 0.4647, 0.8857, 0.4549, 0.9209, 0.4536, 0.917, 0.4637, 0.9055, 0.8715, 0.916, 0.8529, 0.9449, 0.853, 0.9552, 0.8716, 0.6538, 0.9535, 0.6419, 0.9433, 0.6419, 0.9144, 0.6538, 0.9039, 0.4379, 0.8661, 0.4474, 0.8496, 0.4741, 0.8496, 0.4836, 0.866, 0.7804, 0.9246, 0.7804, 0.9854, 0.742, 0.9857, 0.742, 0.9249, 0.3093, 0.9671, 0.2979, 0.9717, 0.2979, 0.9334, 0.3093, 0.9381, 0.7756, 0.9129, 0.7804, 0.9246, 0.742, 0.9249, 0.7466, 0.9132, 0.4474, 0.8496, 0.4431, 0.8386, 0.4784, 0.8386, 0.4741, 0.8496, 0.3919, 0.9754, 0.3836, 0.9685, 0.3836, 0.9443, 0.3919, 0.9371, 0.4431, 0.8386, 0.4431, 0.768, 0.4783, 0.768, 0.4784, 0.8386, 0.8857, 0.4549, 0.883, 0.3856, 0.9183, 0.3843, 0.9209, 0.4536, 0.9393, 0.8245, 0.9393, 0.7572, 0.9776, 0.7573, 0.9776, 0.8246, 0.889, 0.3722, 0.8862, 0.3589, 0.9142, 0.3593, 0.9113, 0.3713, 0.4431, 0.768, 0.4495, 0.7559, 0.4718, 0.7559, 0.4783, 0.768, 0.883, 0.3856, 0.889, 0.3722, 0.9113, 0.3713, 0.9183, 0.3843, 0.9393, 0.7572, 0.9464, 0.7437, 0.9706, 0.7437, 0.9776, 0.7573, 0.9769, 0.5133, 0.9949, 0.5101, 0.9949, 0.5559, 0.9842, 0.5578, 0.6397, 0.7735, 0.6538, 0.7609, 0.6538, 0.8094, 0.639, 0.7977, 0.9638, 0.5273, 0.9769, 0.5133, 0.9842, 0.5578, 0.9683, 0.5511, 0.4495, 0.7559, 0.4389, 0.7447, 0.4836, 0.7447, 0.4718, 0.7559, 0.6896, 0.9168, 0.698, 0.9618, 0.6538, 0.9615, 0.6618, 0.9129, 0.698, 0.9618, 0.698, 0.9824, 0.6538, 0.9824, 0.6538, 0.9615, 0.8862, 0.3589, 0.8857, 0.3465, 0.9136, 0.3453, 0.9142, 0.3593, 0.3682, 0.899, 0.3819, 0.8988, 0.3836, 0.9473, 0.3634, 0.9476, 0.9453, 0.6293, 0.9272, 0.6292, 0.9272, 0.5845, 0.9453, 0.5846, 0.9769, 0.5133, 0.9778, 0.5036, 0.991, 0.4899, 0.9949, 0.5101, 0.4662, 0.9772, 0.4564, 0.9793, 0.4568, 0.9529, 0.4662, 0.9507, 0.3836, 0.9473, 0.3836, 0.9683, 0.3663, 0.9573, 0.3634, 0.9476, 0.8438, 0.8281, 0.8634, 0.7536, 0.9216, 0.7437, 0.9393, 0.8286, 0.09548, 0.8631, 0.09559, 0.887, 0.0001073, 0.887, 0.0, 0.8632, 0.8438, 0.8524, 0.8438, 0.8281, 0.9393, 0.8286, 0.9393, 0.8529, 0.2636, 0.741, 0.2811, 0.7603, 0.2161, 0.8194, 0.1986, 0.8002, 0.2811, 0.8511, 0.2708, 0.8951, 0.2176, 0.8826, 0.2279, 0.8386, 0.09559, 0.887, 0.07689, 0.9055, 0.01871, 0.9035, 0.0001073, 0.887, 0.2811, 0.7603, 0.2811, 0.8511, 0.2279, 0.8386, 0.2161, 0.8194, 0.893, 0.183, 0.9092, 0.1764, 0.9638, 0.1774, 0.9413, 0.2552, 0.9101, 0.1338, 0.9195, 0.1099, 0.956, 0.1107, 0.9648, 0.1349, 0.9092, 0.1764, 0.9101, 0.1338, 0.9648, 0.1349, 0.9638, 0.1774, 0.8463, 0.9962, 0.8438, 0.9525, 0.9031, 0.9507, 0.9055, 0.9944, 0.9945, 0.9149, 0.9552, 0.9119, 0.9552, 0.8529, 0.9945, 0.856, 0.8537, 0.9287, 0.8599, 0.9209, 0.8904, 0.9282, 0.8923, 0.938, 0.8438, 0.9525, 0.8537, 0.9287, 0.8923, 0.938, 0.9031, 0.9507, 0.3634, 0.957, 0.3523, 0.945, 0.3504, 0.9054, 0.3634, 0.8988, 0.3097, 0.9591, 0.3164, 0.9462, 0.3523, 0.945, 0.3634, 0.957, 0.1619, 0.9511, 0.1619, 0.8835, 0.1908, 0.8835, 0.1908, 0.9511, 0.3523, 0.945, 0.3468, 0.9416, 0.3453, 0.9103, 0.3504, 0.9054, 0.1581, 0.9595, 0.1619, 0.9511, 0.1908, 0.9511, 0.1947, 0.9595, 0.9195, 0.1099, 0.9235, 0.1014, 0.9524, 0.1019, 0.956, 0.1107, 0.875, 0.8589, 0.8803, 0.8529, 0.9035, 0.8585, 0.9055, 0.8662, 0.9235, 0.1014, 0.9249, 0.03413, 0.9538, 0.03472, 0.9524, 0.1019, 0.8599, 0.9209, 0.875, 0.8589, 0.9055, 0.8662, 0.8904, 0.9282, 0.9648, 0.1116, 0.9648, 0.05441, 0.9962, 0.05477, 0.9962, 0.1119, 0.4423, 0.982, 0.4281, 0.9892, 0.4281, 0.9507, 0.4423, 0.9581, 0.9258, 0.5959, 0.9213, 0.5926, 0.9213, 0.5688, 0.9258, 0.5646, 0.1619, 0.8835, 0.1654, 0.877, 0.1874, 0.877, 0.1908, 0.8835, 0.9249, 0.03413, 0.9284, 0.02752, 0.9505, 0.02797, 0.9538, 0.03472, 0.9581, 0.8256, 0.9665, 0.8246, 0.9665, 0.8447, 0.9578, 0.8457, 0.9648, 0.1933, 0.9784, 0.1847, 0.9816, 0.2232, 0.9668, 0.2171, 0.1654, 0.877, 0.1586, 0.8649, 0.1941, 0.8649, 0.1874, 0.877, 0.9284, 0.02752, 0.9219, 0.0158, 0.9575, 0.01652, 0.9505, 0.02797, 0.9998, 0.0, 0.9997, 0.0386, 0.9648, 0.03867, 0.9649, 7.504e-05, 0.9219, 0.0158, 0.9223, 1.863e-08, 0.9578, 0.0007076, 0.9575, 0.01652, 0.9667, 0.2784, 0.9817, 0.2794, 0.9834, 0.318, 0.9648, 0.317, 0.9784, 0.1847, 0.995, 0.1833, 0.995, 0.2219, 0.9816, 0.2232, 0.4102, 0.9507, 0.4281, 0.9507, 0.4281, 0.9862, 0.4101, 0.9862, 0.9784, 0.1847, 0.9795, 0.1761, 0.9943, 0.1675, 0.995, 0.1833, 0.9834, 0.318, 0.9834, 0.3335, 0.9665, 0.3253, 0.9648, 0.317, 0.9997, 0.0386, 0.9998, 0.05441, 0.9649, 0.05421, 0.9648, 0.03867, 0.3078, 0.8413, 0.2851, 0.8315, 0.2851, 0.7999, 0.3078, 0.7992, 0.9014, 0.6879, 0.8672, 0.6879, 0.8672, 0.6565, 0.9014, 0.6468, 0.3092, 0.8413, 0.3092, 0.8864, 0.3017, 0.8888, 0.2966, 0.8551, 0.9195, 0.3414, 0.865, 0.3453, 0.865, 0.326, 0.9195, 0.2692, 0.9504, 0.6879, 0.9014, 0.6879, 0.9014, 0.6468, 0.9504, 0.6321, 0.8594, 0.6879, 0.8594, 0.6504, 0.8672, 0.6565, 0.8672, 0.6879, 0.8438, 0.6879, 0.8438, 0.6558, 0.8516, 0.6504, 0.8516, 0.6879, 0.8516, 0.6879, 0.8516, 0.6504, 0.8594, 0.6504, 0.8594, 0.6879, 0.2966, 0.8551, 0.3017, 0.8888, 0.293, 0.8924, 0.2811, 0.8718, 0.3848, 0.7091, 0.3587, 0.7447, 0.3491, 0.7413, 0.3604, 0.7105])
me_cube_001.materials.append(mat_sheepskin_001)
me_cube_001.use_remesh_fix_poles = True
me_cube_001.use_remesh_preserve_attributes = False
me_cube_001.update()
arm_armature = bpy.data.armatures.new('Armature')  # bones are not reproduced

# ---- objects
ob_cube = bpy.data.objects.new('Cube', me_cube_001)
ob_armature = bpy.data.objects.new('Armature', arm_armature)

# ---- transforms, parenting, visibility, modifiers, constraints
ob_cube.parent = ob_armature
ob_cube.matrix_parent_inverse = Matrix(((1.0, -0.0, 0.0, -0.0), (0.0, -0.008089, -1.0, 0.6105), (0.0, 1.0, -0.008089, 0.004938), (-0.0, 0.0, 0.0, 1.0)))
ob_cube.location = (0.0, 0.0, 0.0)
_vg = ob_cube.vertex_groups.new(name='SpineBack')
for _i, _w in zip([0, 1, 4, 5, 24, 25, 43, 44, 45, 46, 48, 49, 51, 52, 94, 95, 96, 97, 99, 134, 135, 136, 137, 138, 139, 140, 141, 144, 145, 166, 167, 168, 169, 204, 205, 206, 207, 209, 210, 212, 213, 216, 217, 220, 261, 262, 263, 264, 266, 301, 302, 303, 304, 305, 306, 307, 308, 309, 310, 311, 312], [0.1868, 0.9371, 0.2615, 0.7668, 0.9025, 0.8912, 0.002606, 0.1026, 0.8333, 0.1176, 0.1603, 0.05581, 0.6294, 0.1111, 0.04253, 0.1134, 0.1366, 0.07214, 0.04201, 0.8954, 0.9313, 0.8158, 0.8527, 0.8702, 0.8801, 0.187, 0.9391, 0.2626, 0.7714, 0.9033, 0.8922, 0.9648, 0.4151, 0.0007943, 0.1028, 0.8368, 0.1157, 0.1615, 0.05434, 0.6353, 0.1094, 0.09671, 0.8823, 0.2888, 0.04275, 0.1136, 0.1372, 0.07264, 0.04215, 0.8975, 0.9328, 0.9536, 0.8174, 0.8547, 0.8658, 0.9145, 0.8712, 0.8811, 0.9001, 0.9078, 0.892]): _vg.add([_i], _w, 'REPLACE')
_vg = ob_cube.vertex_groups.new(name='SpineMiddle')
for _i, _w in zip([2, 3, 5, 6, 7, 8, 10, 11, 42, 43, 44, 45, 46, 47, 48, 49, 50, 51, 52, 53, 55, 56, 57, 94, 97, 142, 143, 145, 146, 147, 148, 150, 151, 170, 171, 188, 203, 204, 205, 206, 207, 208, 209, 210, 211, 212, 213, 214, 215, 216, 217, 218, 219, 220, 222, 223, 224, 261, 264], [0.1505, 0.1151, 0.01692, 0.1447, 0.08786, 0.01481, 0.06628, 0.02047, 0.25, 0.8286, 0.06638, 0.1285, 0.8577, 0.8297, 0.1046, 0.8353, 0.2771, 0.1541, 0.8463, 0.6823, 0.01283, 0.008824, 0.03655, 0.01015, 0.03511, 0.1505, 0.1125, 0.0152, 0.1433, 0.08767, 0.01202, 0.06572, 0.01842, 0.0715, 0.4422, 0.07106, 0.2506, 0.8334, 0.06649, 0.1264, 0.861, 0.8331, 0.1047, 0.8406, 0.2788, 0.1524, 0.8509, 0.6881, 0.8732, 0.8867, 0.102, 0.5947, 0.927, 0.1132, 0.01285, 0.009183, 0.03675, 0.01025, 0.03519]): _vg.add([_i], _w, 'REPLACE')
_vg = ob_cube.vertex_groups.new(name='SpineFront')
for _i, _w in zip([2, 3, 6, 7, 8, 9, 10, 11, 12, 13, 14, 15, 17, 19, 42, 47, 50, 53, 54, 55, 142, 143, 146, 147, 148, 149, 150, 151, 152, 153, 154, 155, 157, 159, 165, 170, 171, 188, 189, 190, 192, 203, 208, 211, 214, 215, 218, 221, 222], [0.1145, 0.8096, 0.6178, 0.2146, 0.7704, 0.7122, 0.69, 0.7301, 0.1076, 0.1076, 0.07785, 0.1025, 0.02214, 0.05002, 0.003759, 0.1188, 0.05331, 0.117, 0.002703, 0.001302, 0.1148, 0.8167, 0.6244, 0.2164, 0.7804, 0.7248, 0.6935, 0.7373, 0.1029, 0.1048, 0.07395, 0.1015, 0.01885, 0.04842, 0.2277, 0.8464, 0.1696, 0.6964, 0.0008501, 0.09398, 0.04779, 0.003758, 0.1175, 0.05325, 0.116, 0.09681, 0.00668, 0.003114, 0.001511]): _vg.add([_i], _w, 'REPLACE')
_vg = ob_cube.vertex_groups.new(name='Neck')
for _i, _w in zip([3, 8, 9, 10, 11, 12, 13, 14, 15, 16, 17, 18, 19, 20, 21, 22, 23, 143, 148, 149, 150, 151, 152, 153, 154, 155, 156, 157, 158, 159, 160, 161, 162, 163, 165, 170, 188, 189, 190, 191, 192, 193, 194], [0.03142, 0.1591, 0.2674, 0.08084, 0.1158, 0.7866, 0.7729, 0.8721, 0.7356, 0.33, 0.5976, 0.4733, 0.6238, 0.09253, 0.1452, 0.08659, 0.174, 0.02568, 0.1533, 0.257, 0.07935, 0.1124, 0.7961, 0.7802, 0.8796, 0.7389, 0.3211, 0.6013, 0.4751, 0.6264, 0.0879, 0.142, 0.08454, 0.1729, 0.7647, 0.07265, 0.09188, 0.9433, 0.7254, 0.4961, 0.5141, 0.07857, 0.1628]): _vg.add([_i], _w, 'REPLACE')
_vg = ob_cube.vertex_groups.new(name='Head')
for _i, _w in zip([12, 13, 14, 15, 16, 17, 18, 19, 20, 21, 22, 23, 26, 27, 28, 29, 30, 31, 32, 33, 34, 35, 36, 37, 38, 39, 40, 41, 152, 153, 154, 155, 156, 157, 158, 159, 160, 161, 162, 163, 164, 172, 173, 174, 175, 176, 177, 178, 179, 180, 181, 182, 183, 184, 185, 186, 187, 189, 190, 191, 192, 193, 194, 195, 196, 197, 198, 199, 200, 201, 202], [0.1012, 0.105, 0.04968, 0.1373, 0.648, 0.3613, 0.5227, 0.315, 0.9018, 0.844, 0.9119, 0.8098, 0.9933, 0.9901, 0.9948, 0.985, 0.9965, 0.9951, 0.9974, 0.993, 0.9973, 0.9964, 0.9979, 0.9953, 0.9976, 0.9971, 0.9981, 0.9966, 0.09699, 0.1012, 0.04278, 0.1356, 0.6588, 0.3596, 0.5216, 0.3135, 0.907, 0.8477, 0.9142, 0.8113, 0.9977, 0.9942, 0.9911, 0.9952, 0.9856, 0.997, 0.9956, 0.9976, 0.9933, 0.9976, 0.9967, 0.9981, 0.9955, 0.9978, 0.9973, 0.9981, 0.9967, 0.01247, 0.1574, 0.5029, 0.4256, 0.9206, 0.8206, 0.9967, 0.9874, 0.998, 0.9938, 0.9982, 0.9957, 0.9982, 0.9968]): _vg.add([_i], _w, 'REPLACE')
_vg = ob_cube.vertex_groups.new(name='UpperFrontLeg.R')
for _i, _w in zip([2, 10, 42, 142, 143, 146, 147, 150, 151, 171, 188, 203, 204, 210, 211, 214, 218, 221, 222, 223, 224, 225, 226, 227, 228, 229, 230, 231, 232, 233, 234, 235, 236, 238, 239, 240], [0.05456, 0.02206, 0.0567, 0.6681, 0.00395, 0.1957, 0.6672, 0.1106, 0.08992, 0.1822, 0.06113, 0.6537, 0.05161, 0.01529, 0.6363, 0.1661, 0.1819, 0.9535, 0.9302, 0.9589, 0.9375, 0.991, 0.9657, 0.99, 0.9779, 0.8421, 0.8209, 0.815, 0.7859, 0.1191, 0.1274, 0.1774, 0.1759, 0.005183, 0.04383, 0.04653]): _vg.add([_i], _w, 'REPLACE')
_vg = ob_cube.vertex_groups.new(name='LowerFrontLeg.R')
for _i, _w in zip([226, 229, 230, 231, 232, 233, 234, 235, 236, 237, 238, 239, 240, 241, 242, 243, 244, 245, 246, 247, 248, 249, 250, 251, 252, 254, 255, 256, 258], [0.0185, 0.1577, 0.1789, 0.1846, 0.2136, 0.8797, 0.8712, 0.8208, 0.8221, 0.9701, 0.9657, 0.947, 0.9449, 0.8475, 0.8359, 0.8928, 0.882, 0.1122, 0.1689, 0.5023, 0.5101, 0.01176, 0.05062, 0.398, 0.3845, 0.006542, 0.24, 0.2203, 0.01301]): _vg.add([_i], _w, 'REPLACE')
_vg = ob_cube.vertex_groups.new(name='FrontFoot.R')
for _i, _w in zip([241, 242, 243, 244, 245, 246, 247, 248, 249, 250, 251, 252, 253, 254, 255, 256, 257, 258, 259, 260], [0.1513, 0.1626, 0.1049, 0.1154, 0.8876, 0.8309, 0.4974, 0.4895, 0.9691, 0.9493, 0.6019, 0.6154, 0.9826, 0.9717, 0.76, 0.7796, 0.9857, 0.9685, 0.9928, 0.9866]): _vg.add([_i], _w, 'REPLACE')
_vg = ob_cube.vertex_groups.new(name='UpperFrontLeg.L')
for _i, _w in zip([2, 3, 6, 7, 10, 11, 42, 43, 47, 49, 50, 53, 54, 55, 56, 57, 58, 59, 60, 61, 62, 63, 64, 65, 66, 67, 68, 69, 71, 72, 73, 142, 150, 171, 188, 203, 218], [0.6684, 0.006322, 0.1989, 0.6683, 0.1118, 0.09173, 0.654, 0.05307, 0.001417, 0.01807, 0.6373, 0.1694, 0.9536, 0.9303, 0.959, 0.9376, 0.991, 0.9657, 0.99, 0.9779, 0.8421, 0.8209, 0.815, 0.7859, 0.1191, 0.1274, 0.1774, 0.1759, 0.005183, 0.04383, 0.04653, 0.0546, 0.02197, 0.1824, 0.06152, 0.05672, 0.182]): _vg.add([_i], _w, 'REPLACE')
_vg = ob_cube.vertex_groups.new(name='LowerFrontLeg.L')
for _i, _w in zip([59, 62, 63, 64, 65, 66, 67, 68, 69, 70, 71, 72, 73, 74, 75, 76, 77, 78, 79, 80, 81, 82, 83, 84, 85, 87, 88, 89, 91], [0.0185, 0.1577, 0.1789, 0.1846, 0.2136, 0.8797, 0.8712, 0.8208, 0.8221, 0.9701, 0.9657, 0.947, 0.9449, 0.8475, 0.8359, 0.8928, 0.882, 0.1122, 0.1689, 0.5023, 0.5101, 0.01176, 0.05062, 0.398, 0.3845, 0.006542, 0.24, 0.2203, 0.01301]): _vg.add([_i], _w, 'REPLACE')
_vg = ob_cube.vertex_groups.new(name='FrontFoot.L')
for _i, _w in zip([74, 75, 76, 77, 78, 79, 80, 81, 82, 83, 84, 85, 86, 87, 88, 89, 90, 91, 92, 93], [0.1513, 0.1626, 0.1049, 0.1154, 0.8876, 0.8309, 0.4974, 0.4895, 0.9691, 0.9493, 0.6019, 0.6154, 0.9826, 0.9717, 0.76, 0.7796, 0.9857, 0.9685, 0.9928, 0.9866]): _vg.add([_i], _w, 'REPLACE')
_vg = ob_cube.vertex_groups.new(name='UpperBackLeg.R')
for _i, _w in zip([0, 24, 25, 44, 94, 95, 136, 138, 139, 140, 141, 144, 145, 166, 167, 169, 204, 205, 206, 209, 210, 212, 220, 261, 262, 263, 264, 265, 266, 267, 268, 269, 270, 271, 272, 273, 274, 275, 276, 277, 278, 279, 280, 301, 302, 304, 305, 306, 307, 308, 309, 310, 311, 312], [0.08501, 0.006079, 0.005107, 0.07881, 0.01668, 0.0468, 0.0102, 0.01623, 0.008131, 0.7002, 0.01378, 0.6987, 0.1866, 0.06176, 0.07312, 0.2765, 0.06879, 0.7412, 0.01066, 0.7116, 0.05721, 0.2, 0.2939, 0.8785, 0.8041, 0.8328, 0.8716, 0.9499, 0.8936, 0.9499, 0.9712, 0.8359, 0.7864, 0.7773, 0.8205, 0.5829, 0.1986, 0.2045, 0.5955, 0.1312, 0.05432, 0.06987, 0.1617, 0.07943, 0.04228, 0.1437, 0.1172, 0.06321, 0.02892, 0.08842, 0.0826, 0.0432, 0.03567, 0.0506]): _vg.add([_i], _w, 'REPLACE')
_vg = ob_cube.vertex_groups.new(name='LowerBackLeg.R')
for _i, _w in zip([266, 267, 269, 270, 271, 272, 273, 274, 275, 276, 277, 278, 279, 280, 281, 282, 283, 284, 285, 286, 287, 288, 289, 290, 291, 292, 294, 295, 296, 297, 298, 299], [0.02069, 0.00847, 0.1579, 0.2026, 0.2181, 0.1768, 0.413, 0.7985, 0.7935, 0.4019, 0.8638, 0.944, 0.928, 0.8343, 0.8329, 0.9754, 0.9577, 0.8962, 0.3911, 0.9129, 0.8796, 0.7443, 0.07706, 0.5132, 0.5195, 0.2223, 0.2213, 0.2558, 0.05755, 0.1183, 0.0323, 0.04842]): _vg.add([_i], _w, 'REPLACE')
_vg = ob_cube.vertex_groups.new(name='BackFoot.R')
for _i, _w in zip([281, 283, 284, 285, 286, 287, 288, 289, 290, 291, 292, 293, 294, 295, 296, 297, 298, 299, 300], [0.162, 0.02825, 0.09605, 0.6071, 0.08664, 0.1191, 0.2526, 0.9226, 0.4867, 0.4801, 0.7769, 0.981, 0.7787, 0.744, 0.9423, 0.8813, 0.9587, 0.9506, 0.9908]): _vg.add([_i], _w, 'REPLACE')
_vg = ob_cube.vertex_groups.new(name='UpperBackLeg.L')
for _i, _w in zip([0, 1, 4, 5, 24, 25, 43, 44, 45, 48, 49, 51, 94, 95, 96, 97, 98, 99, 100, 101, 102, 103, 104, 105, 106, 107, 108, 109, 110, 111, 112, 113, 134, 135, 136, 137, 138, 139, 140, 166, 167, 169, 205, 220, 261, 262, 304, 306, 307, 308, 309, 310, 311, 312], [0.7004, 0.01625, 0.6996, 0.1901, 0.06265, 0.07412, 0.07069, 0.7414, 0.01303, 0.7126, 0.05904, 0.2036, 0.8786, 0.8043, 0.8333, 0.8721, 0.95, 0.8937, 0.95, 0.9712, 0.8359, 0.7864, 0.7773, 0.8205, 0.5829, 0.1986, 0.2046, 0.5955, 0.1312, 0.05432, 0.06988, 0.1617, 0.08113, 0.04482, 0.1451, 0.1189, 0.08939, 0.08363, 0.08504, 0.006405, 0.005343, 0.2767, 0.07883, 0.2941, 0.01669, 0.04683, 0.01016, 0.06364, 0.0298, 0.01651, 0.008353, 0.04408, 0.03655, 0.05103]): _vg.add([_i], _w, 'REPLACE')
_vg = ob_cube.vertex_groups.new(name='LowerBackLeg.L')
for _i, _w in zip([99, 100, 102, 103, 104, 105, 106, 107, 108, 109, 110, 111, 112, 113, 114, 115, 116, 117, 118, 119, 120, 121, 122, 123, 124, 125, 127, 128, 129, 130, 131, 132], [0.02069, 0.008471, 0.1579, 0.2026, 0.2181, 0.1768, 0.413, 0.7985, 0.7935, 0.4019, 0.8638, 0.944, 0.928, 0.8343, 0.8329, 0.9754, 0.9577, 0.8962, 0.3911, 0.9129, 0.8796, 0.7443, 0.07706, 0.5132, 0.5195, 0.2223, 0.2213, 0.2558, 0.05755, 0.1183, 0.0323, 0.04842]): _vg.add([_i], _w, 'REPLACE')
_vg = ob_cube.vertex_groups.new(name='BackFoot.L')
for _i, _w in zip([114, 116, 117, 118, 119, 120, 121, 122, 123, 124, 125, 126, 127, 128, 129, 130, 131, 132, 133], [0.162, 0.02825, 0.09605, 0.6071, 0.08664, 0.1191, 0.2526, 0.9226, 0.4867, 0.4801, 0.7769, 0.981, 0.7787, 0.744, 0.9423, 0.8813, 0.9587, 0.9506, 0.9908]): _vg.add([_i], _w, 'REPLACE')
_vg = ob_cube.vertex_groups.new(name='IKPoleBack.l')
_vg = ob_cube.vertex_groups.new(name='IKPoleBack.r')
_m = ob_cube.modifiers.new('Armature', 'ARMATURE')
_m.object = ob_armature
ob_armature.location = (0.0, 0.0, 0.6105)
ob_armature.rotation_euler = (-1.579, -0.0, 0.0)
ob_armature.show_in_front = True

# ---- collection membership
col_collection.objects.link(ob_cube)
col_collection.objects.link(ob_armature)

# ---- scene / render settings (as saved in the file)
scene.frame_start = 0; scene.frame_end = 250; scene.frame_set(240)
scene.render.engine = 'BLENDER_EEVEE_NEXT'
scene.cycles.use_denoising = False
scene.cycles.samples = 128
scene.cycles.sampling_pattern = 'TABULATED_SOBOL'
scene.cycles.use_adaptive_sampling = False
scene.cycles.use_light_tree = False
scene.view_settings.view_transform = 'Filmic'
bpy.context.view_layer.update()

# ---- added for rendering (the .blend has no active camera and no usable light): camera, sun
cam_auto = bpy.data.cameras.new('AutoCamera')
cam_auto.lens = 50.0
cam_auto.sensor_width = 36.0
cam_auto.clip_end = 1000.0
ob_auto_camera = bpy.data.objects.new('AutoCamera', cam_auto)
scene.collection.objects.link(ob_auto_camera)
ob_auto_camera.location = (1.65604, -1.80575, 1.73753)
ob_auto_camera.rotation_euler = (1.09748, -7.21219e-08, 0.694738)
scene.camera = ob_auto_camera
light_auto_sun = bpy.data.lights.new('AutoSun', 'SUN')
light_auto_sun.energy = 3.0
light_auto_sun.angle = 0.0523599
ob_auto_sun = bpy.data.objects.new('AutoSun', light_auto_sun)
scene.collection.objects.link(ob_auto_sun)
ob_auto_sun.rotation_euler = (0.872665, 0.174533, 0.523599)
bpy.context.view_layer.update()
